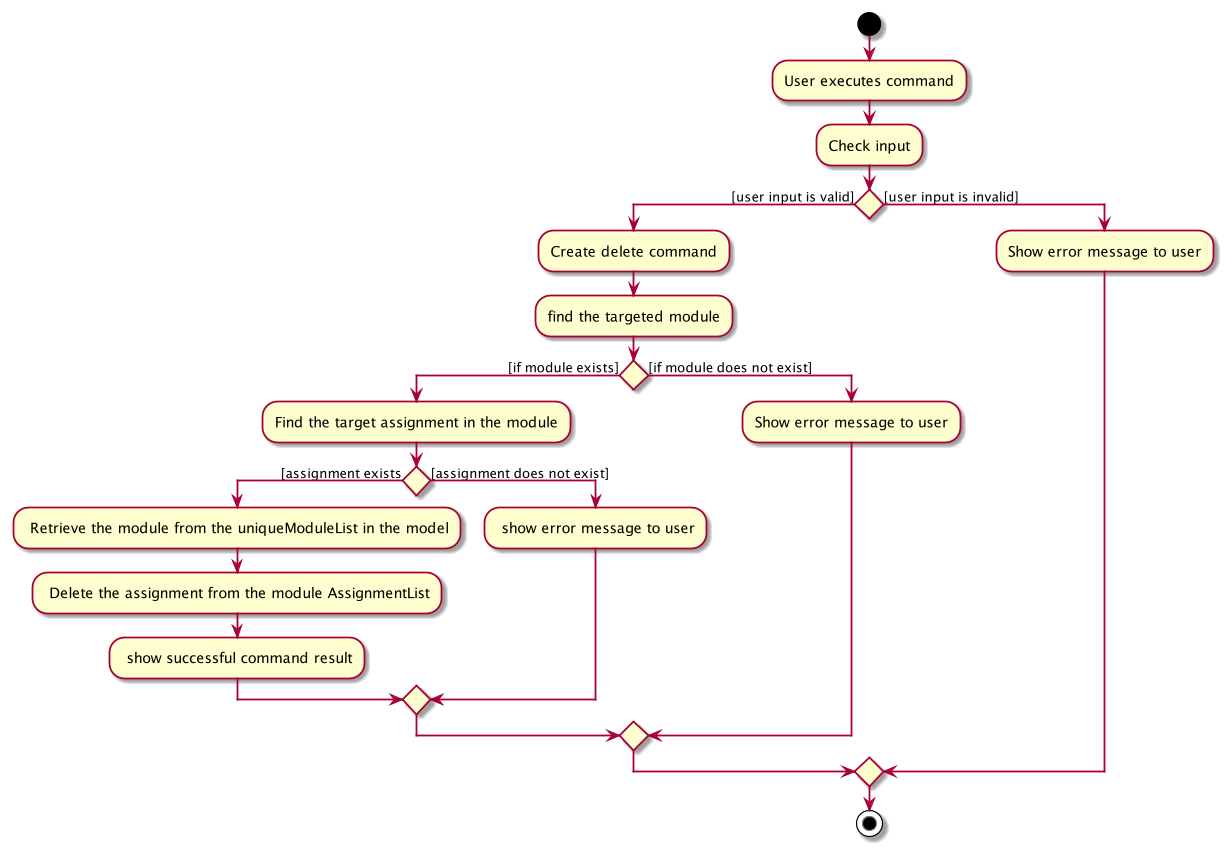

The diagram above was rendered by PlantUML. Its source (embedded in the PNG):
@startuml
start
:User executes command;
:Check input;
if() then ([user input is valid])
    :Create delete command;
    :find the targeted module;
    if() then ([if module exists])
        :Find the target assignment in the module;
        if() then ([assignment exists)
                : Retrieve the module from the uniqueModuleList in the model;
                : Delete the assignment from the module AssignmentList;
                : show successful command result;
        else([assignment does not exist])
            : show error message to user;
        endif
    else([if module does not exist])
        :Show error message to user;
    endif
else([user input is invalid])
    :Show error message to user;
endif
stop
@enduml